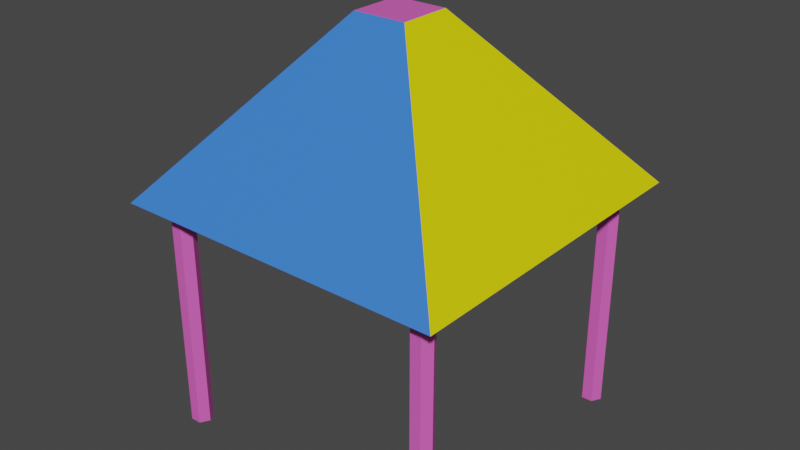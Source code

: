# Source: roof.blend  (saved by Blender 3.6.11; exported with 4.5.12 LTS)
import bpy
from mathutils import Matrix  # noqa: F401  (used for matrix-valued properties, if any)

bpy.ops.wm.read_factory_settings(use_empty=True)
scene = bpy.context.scene
scene.name = 'Scene'

# ---- materials (node trees are filled in below, after node groups)
mat_material_001 = bpy.data.materials.new('Material.001')
mat_material_001.use_transparent_shadow = False
mat_material_002 = bpy.data.materials.new('Material.002')
mat_material_002.use_transparent_shadow = False
mat_material_003 = bpy.data.materials.new('Material.003')
mat_material_003.use_transparent_shadow = False
mat_material_004 = bpy.data.materials.new('Material.004')
mat_material_004.use_transparent_shadow = False
mat_material_005 = bpy.data.materials.new('Material.005')
mat_material_005.use_transparent_shadow = False

# ---- material node trees
mat_material_001.use_nodes = True; mat_material_001.node_tree.nodes.clear()
_N = mat_material_001.node_tree.nodes; _L = mat_material_001.node_tree.links
n0 = _N.new('ShaderNodeBsdfPrincipled'); n0.name = 'Principled BSDF'; n0.location = (10, 300)
n0.distribution = 'GGX'
n0.subsurface_method = 'RANDOM_WALK_SKIN'
n0.inputs[0].default_value = (0.8, 0.1226, 0.5508, 1.0)
n0.inputs[3].default_value = 1.45
n0.inputs[27].default_value = (0.0, 0.0, 0.0, 1.0)
n0.inputs[28].default_value = 1.0
n1 = _N.new('ShaderNodeOutputMaterial'); n1.name = 'Material Output'; n1.location = (300, 300)
_L.new(n0.outputs[0], n1.inputs[0])
n1.is_active_output = True
mat_material_002.use_nodes = True; mat_material_002.node_tree.nodes.clear()
_N = mat_material_002.node_tree.nodes; _L = mat_material_002.node_tree.links
n0 = _N.new('ShaderNodeBsdfPrincipled'); n0.name = 'Principled BSDF'; n0.location = (10, 300)
n0.distribution = 'GGX'
n0.subsurface_method = 'RANDOM_WALK_SKIN'
n0.inputs[0].default_value = (0.04484, 0.1997, 0.8, 1.0)
n0.inputs[3].default_value = 1.45
n0.inputs[27].default_value = (0.0, 0.0, 0.0, 1.0)
n0.inputs[28].default_value = 1.0
n1 = _N.new('ShaderNodeOutputMaterial'); n1.name = 'Material Output'; n1.location = (300, 300)
_L.new(n0.outputs[0], n1.inputs[0])
n1.is_active_output = True
mat_material_003.use_nodes = True; mat_material_003.node_tree.nodes.clear()
_N = mat_material_003.node_tree.nodes; _L = mat_material_003.node_tree.links
n0 = _N.new('ShaderNodeBsdfPrincipled'); n0.name = 'Principled BSDF'; n0.location = (10, 300)
n0.distribution = 'GGX'
n0.subsurface_method = 'RANDOM_WALK_SKIN'
n0.inputs[3].default_value = 1.45
n0.inputs[27].default_value = (0.0, 0.0, 0.0, 1.0)
n0.inputs[28].default_value = 1.0
n1 = _N.new('ShaderNodeOutputMaterial'); n1.name = 'Material Output'; n1.location = (300, 300)
_L.new(n0.outputs[0], n1.inputs[0])
n1.is_active_output = True
mat_material_004.use_nodes = True; mat_material_004.node_tree.nodes.clear()
_N = mat_material_004.node_tree.nodes; _L = mat_material_004.node_tree.links
n0 = _N.new('ShaderNodeBsdfPrincipled'); n0.name = 'Principled BSDF'; n0.location = (10, 300)
n0.distribution = 'GGX'
n0.subsurface_method = 'RANDOM_WALK_SKIN'
n0.inputs[0].default_value = (0.8, 0.7426, 0.0, 1.0)
n0.inputs[3].default_value = 1.45
n0.inputs[27].default_value = (0.0, 0.0, 0.0, 1.0)
n0.inputs[28].default_value = 1.0
n1 = _N.new('ShaderNodeOutputMaterial'); n1.name = 'Material Output'; n1.location = (300, 300)
_L.new(n0.outputs[0], n1.inputs[0])
n1.is_active_output = True
mat_material_005.use_nodes = True; mat_material_005.node_tree.nodes.clear()
_N = mat_material_005.node_tree.nodes; _L = mat_material_005.node_tree.links
n0 = _N.new('ShaderNodeBsdfPrincipled'); n0.name = 'Principled BSDF'; n0.location = (10, 300)
n0.distribution = 'GGX'
n0.subsurface_method = 'RANDOM_WALK_SKIN'
n0.inputs[0].default_value = (0.0, 0.03694, 0.8, 1.0)
n0.inputs[3].default_value = 1.45
n0.inputs[27].default_value = (0.0, 0.0, 0.0, 1.0)
n0.inputs[28].default_value = 1.0
n1 = _N.new('ShaderNodeOutputMaterial'); n1.name = 'Material Output'; n1.location = (300, 300)
_L.new(n0.outputs[0], n1.inputs[0])
n1.is_active_output = True

# ---- world
world_world = bpy.data.worlds.new('World'); scene.world = world_world
world_world.use_nodes = True; world_world.node_tree.nodes.clear()
_N = world_world.node_tree.nodes; _L = world_world.node_tree.links
n0 = _N.new('ShaderNodeOutputWorld'); n0.name = 'World Output'; n0.location = (300, 300)
n1 = _N.new('ShaderNodeBackground'); n1.name = 'Background'; n1.location = (10, 300)
n1.inputs[0].default_value = (0.05088, 0.05088, 0.05088, 1.0)
_L.new(n1.outputs[0], n0.inputs[0])
n0.is_active_output = True
world_world.color = (0.05088, 0.05088, 0.05088)
world_world.use_sun_shadow = False
world_world.sun_shadow_jitter_overblur = 0.0

# ---- meshes
me_mesh = bpy.data.meshes.new('Mesh')
me_mesh.from_pydata([(-11.52, 0.0, 111.5), (111.5, 0.0, 111.5), (40.14, 61.52, 59.86), (59.86, 61.52, 59.86), (40.14, 61.52, 40.14), (59.86, 61.52, 40.14), (-11.52, 0.0, -11.52), (111.5, 0.0, -11.52), (-3.679, 0.0, -3.679), (103.7, 0.0, -3.679), (103.7, 0.0, 103.7), (-3.679, 0.0, 103.7), (21.15, 30.76, 21.15), (78.85, 30.76, 21.15), (78.85, 30.76, 78.85), (21.15, 30.76, 78.85), (98.05, -85.42, 103.4), (102.0, -85.42, 103.4), (96.1, -85.42, 100.0), (98.05, -85.42, 96.62), (102.0, -85.42, 96.62), (103.9, -85.42, 100.0), (98.05, 4.009, 103.4), (102.0, 1.572, 103.4), (103.9, 4.009, 100.0), (102.0, 7.592, 96.62), (98.05, 7.943, 96.62), (96.1, 7.592, 100.0), (98.05, -85.42, 3.379), (102.0, -85.42, 3.379), (96.1, -85.42, 5.684e-14), (98.05, -85.42, -3.379), (102.0, -85.42, -3.379), (103.9, -85.42, 5.684e-14), (98.05, 7.943, 3.379), (102.0, 7.592, 3.379), (103.9, 4.009, 5.684e-14), (102.0, 1.572, -3.379), (98.05, 4.009, -3.379), (96.1, 7.592, 5.684e-14), (-1.951, -85.42, 3.379), (1.951, -85.42, 3.379), (-3.902, -85.42, 5.684e-14), (-1.951, -85.42, -3.379), (1.951, -85.42, -3.379), (3.902, -85.42, 5.684e-14), (-1.951, 7.592, 3.379), (1.951, 7.943, 3.379), (3.902, 7.592, 5.684e-14), (1.951, 4.009, -3.379), (-1.951, 1.572, -3.379), (-3.902, 4.009, 5.684e-14), (-1.951, -85.42, 103.4), (1.951, -85.42, 103.4), (-3.902, -85.42, 100.0), (-1.951, -85.42, 96.62), (1.951, -85.42, 96.62), (3.902, -85.42, 100.0), (-1.951, 1.572, 103.4), (1.951, 4.009, 103.4), (3.902, 7.592, 100.0), (1.951, 7.943, 96.62), (-1.951, 7.592, 96.62), (-3.902, 4.009, 100.0)], [], [(0, 1, 3, 2), (2, 3, 5, 4), (4, 5, 7, 6), (12, 13, 14, 15), (1, 7, 5, 3), (6, 0, 2, 4), (6, 7, 9, 8), (7, 1, 10, 9), (1, 0, 11, 10), (0, 6, 8, 11), (8, 9, 13, 12), (9, 10, 14, 13), (10, 11, 15, 14), (11, 8, 12, 15), (16, 17, 23, 22), (17, 21, 24, 23), (21, 20, 25, 24), (20, 19, 26, 25), (19, 18, 27, 26), (18, 16, 22, 27), (28, 29, 35, 34), (29, 33, 36, 35), (33, 32, 37, 36), (32, 31, 38, 37), (31, 30, 39, 38), (30, 28, 34, 39), (40, 41, 47, 46), (41, 45, 48, 47), (45, 44, 49, 48), (44, 43, 50, 49), (43, 42, 51, 50), (42, 40, 46, 51), (52, 53, 59, 58), (53, 57, 60, 59), (57, 56, 61, 60), (56, 55, 62, 61), (55, 54, 63, 62), (54, 52, 58, 63)])
me_mesh.polygons.foreach_set('use_smooth', [True] * 38)
me_mesh.polygons.foreach_set('material_index', [1, 0, 2, 0, 3, 4, 2, 3, 1, 4, 2, 3, 1, 4, 0, 0, 0, 0, 0, 0, 0, 0, 0, 0, 0, 0, 0, 0, 0, 0, 0, 0, 0, 0, 0, 0, 0, 0])
_k = set([(0, 1), (0, 2), (0, 6), (0, 11), (1, 3), (1, 7), (1, 10), (2, 3), (2, 4), (3, 5), (4, 5), (4, 6), (5, 7), (6, 7), (6, 8), (7, 9), (8, 9), (8, 11), (8, 12), (9, 10), (9, 13), (10, 11), (10, 14), (11, 15), (12, 13), (12, 15), (13, 14), (14, 15), (16, 17), (16, 18), (16, 22), (17, 21), (17, 23), (18, 19), (18, 27), (19, 20), (19, 26), (20, 21), (20, 25), (21, 24), (22, 23), (22, 27), (23, 24), (24, 25), (25, 26), (26, 27), (28, 29), (28, 30), (28, 34), (29, 33), (29, 35), (30, 31), (30, 39), (31, 32), (31, 38), (32, 33), (32, 37), (33, 36), (34, 35), (34, 39), (35, 36), (36, 37), (37, 38), (38, 39), (40, 41), (40, 42), (40, 46), (41, 45), (41, 47), (42, 43), (42, 51), (43, 44), (43, 50), (44, 45), (44, 49), (45, 48), (46, 47), (46, 51), (47, 48), (48, 49), (49, 50), (50, 51), (52, 53), (52, 54), (52, 58), (53, 57), (53, 59), (54, 55), (54, 63), (55, 56), (55, 62), (56, 57), (56, 61), (57, 60), (58, 59), (58, 63), (59, 60), (60, 61), (61, 62), (62, 63)])
me_mesh.attributes.new('sharp_edge', 'BOOLEAN', 'EDGE').data.foreach_set('value', [ (min(e.vertices), max(e.vertices)) in _k for e in me_mesh.edges])
_uv = me_mesh.uv_layers.new(name='map1')
_uv.uv.foreach_set('vector', [0.004047, 0.04428, 0.003047, 0.04421, 0.003512, 0.04367, 0.003672, 0.04368, 0.1344, 0.3046, 0.1345, 0.3048, 0.1342, 0.3048, 0.1341, 0.3046, 0.02494, 0.04455, 0.02511, 0.04454, 0.02552, 0.04509, 0.02452, 0.0451, 0.1338, 0.3049, 0.1339, 0.3054, 0.1348, 0.3053, 0.1347, 0.3048, 0.03574, 0.04469, 0.03474, 0.04461, 0.0352, 0.04411, 0.03536, 0.04412, 0.01392, 0.04427, 0.01292, 0.04428, 0.01333, 0.04371, 0.01349, 0.0437, 0.02452, 0.0451, 0.02552, 0.04509, 0.02546, 0.04505, 0.02459, 0.04505, 0.03474, 0.04461, 0.03574, 0.04469, 0.03568, 0.04463, 0.03481, 0.04457, 0.003047, 0.04421, 0.004047, 0.04428, 0.003987, 0.04424, 0.003122, 0.04418, 0.01292, 0.04428, 0.01392, 0.04427, 0.01385, 0.04423, 0.01298, 0.04424, 0.02459, 0.04505, 0.02546, 0.04505, 0.02526, 0.04478, 0.02478, 0.04478, 0.03481, 0.04457, 0.03568, 0.04463, 0.0355, 0.04436, 0.03503, 0.04433, 0.003122, 0.04418, 0.003987, 0.04424, 0.003808, 0.04395, 0.003342, 0.04392, 0.01298, 0.04424, 0.01385, 0.04423, 0.01365, 0.04396, 0.01318, 0.04396, 0.004161, 0.0453, 0.004139, 0.0453, 0.004139, 0.04509, 0.004161, 0.04509, 0.004139, 0.0453, 0.004133, 0.04529, 0.004133, 0.04509, 0.004139, 0.04509, 0.004133, 0.04529, 0.004148, 0.04529, 0.004148, 0.04508, 0.004133, 0.04509, 0.004148, 0.04529, 0.004169, 0.04529, 0.004169, 0.04508, 0.004148, 0.04508, 0.004169, 0.04529, 0.004176, 0.0453, 0.004176, 0.04509, 0.004169, 0.04508, 0.004176, 0.0453, 0.004161, 0.0453, 0.004161, 0.04509, 0.004176, 0.04509, 0.004161, 0.0453, 0.004139, 0.0453, 0.004139, 0.04509, 0.004161, 0.04509, 0.004139, 0.0453, 0.004133, 0.04529, 0.004133, 0.04509, 0.004139, 0.04509, 0.004133, 0.04529, 0.004148, 0.04529, 0.004148, 0.04508, 0.004133, 0.04509, 0.004148, 0.04529, 0.004169, 0.04529, 0.004169, 0.04508, 0.004148, 0.04508, 0.004169, 0.04529, 0.004176, 0.0453, 0.004176, 0.04509, 0.004169, 0.04508, 0.004176, 0.0453, 0.004161, 0.0453, 0.004161, 0.04509, 0.004176, 0.04509, 0.004161, 0.0453, 0.004139, 0.0453, 0.004139, 0.04509, 0.004161, 0.04509, 0.004139, 0.0453, 0.004133, 0.04529, 0.004133, 0.04509, 0.004139, 0.04509, 0.004133, 0.04529, 0.004148, 0.04529, 0.004148, 0.04508, 0.004133, 0.04509, 0.004148, 0.04529, 0.004169, 0.04529, 0.004169, 0.04508, 0.004148, 0.04508, 0.004169, 0.04529, 0.004176, 0.0453, 0.004176, 0.04509, 0.004169, 0.04508, 0.004176, 0.0453, 0.004161, 0.0453, 0.004161, 0.04509, 0.004176, 0.04509, 0.004161, 0.0453, 0.004139, 0.0453, 0.004139, 0.04509, 0.004161, 0.04509, 0.004139, 0.0453, 0.004133, 0.04529, 0.004133, 0.04509, 0.004139, 0.04509, 0.004133, 0.04529, 0.004148, 0.04529, 0.004148, 0.04508, 0.004133, 0.04509, 0.004148, 0.04529, 0.004169, 0.04529, 0.004169, 0.04508, 0.004148, 0.04508, 0.004169, 0.04529, 0.004176, 0.0453, 0.004176, 0.04509, 0.004169, 0.04508, 0.004176, 0.0453, 0.004161, 0.0453, 0.004161, 0.04509, 0.004176, 0.04509])
me_mesh.materials.append(mat_material_001)
me_mesh.materials.append(mat_material_002)
me_mesh.materials.append(mat_material_003)
me_mesh.materials.append(mat_material_004)
me_mesh.materials.append(mat_material_005)
me_mesh.update()
me_mesh.normals_split_custom_set([tuple(v) for v in zip(*[iter([0.0, 0.643, 0.7658, 0.0, 0.643, 0.7658, 0.0, 0.643, 0.7658, 0.0, 0.643, 0.7658, 0.0, 1.0, 0.0, 0.0, 1.0, 0.0, 0.0, 1.0, 0.0, 0.0, 1.0, 0.0, 0.0, 0.643, -0.7658, 0.0, 0.643, -0.7658, 0.0, 0.643, -0.7658, 0.0, 0.643, -0.7658, 0.0, -1.0, 0.0, 0.0, -1.0, 0.0, 0.0, -1.0, 0.0, 0.0, -1.0, 0.0, 0.7658, 0.643, 0.0, 0.7658, 0.643, 0.0, 0.7658, 0.643, 0.0, 0.7658, 0.643, 0.0, -0.7658, 0.643, 0.0, -0.7658, 0.643, 0.0, -0.7658, 0.643, 0.0, -0.7658, 0.643, 0.0, 0.0, -1.0, 0.0, 0.0, -1.0, 0.0, 0.0, -1.0, 0.0, 0.0, -1.0, 0.0, 0.0, -1.0, 0.0, 0.0, -1.0, 0.0, 0.0, -1.0, 0.0, 0.0, -1.0, 0.0, 0.0, -1.0, 0.0, 0.0, -1.0, 0.0, 0.0, -1.0, 0.0, 0.0, -1.0, 0.0, 0.0, -1.0, 0.0, 0.0, -1.0, 0.0, 0.0, -1.0, 0.0, 0.0, -1.0, 0.0, 0.0, -0.6281, 0.7781, 0.0, -0.6281, 0.7781, 0.0, -0.6281, 0.7781, 0.0, -0.6281, 0.7781, -0.7781, -0.6281, 0.0, -0.7781, -0.6281, 0.0, -0.7781, -0.6281, 0.0, -0.7781, -0.6281, 0.0, 0.0, -0.6281, -0.7781, 0.0, -0.6281, -0.7781, 0.0, -0.6281, -0.7781, 0.0, -0.6281, -0.7781, 0.7781, -0.6281, 0.0, 0.7781, -0.6281, 0.0, 0.7781, -0.6281, 0.0, 0.7781, -0.6281, 0.0, 3.103e-07, 0.0, 1.0, 3.103e-07, 0.0, 1.0, 3.103e-07, 0.0, 1.0, 3.103e-07, 0.0, 1.0, 0.866, 0.0, 0.5, 0.866, 0.0, 0.5, 0.866, 0.0, 0.5, 0.866, 0.0, 0.5, 0.866, 0.0, -0.5, 0.866, 0.0, -0.5, 0.866, 0.0, -0.5, 0.866, 0.0, -0.5, 7.448e-07, 0.0, -1.0, 7.448e-07, 0.0, -1.0, 7.448e-07, 0.0, -1.0, 7.448e-07, 0.0, -1.0, -0.866, 0.0, -0.5, -0.866, 0.0, -0.5, -0.866, 0.0, -0.5, -0.866, 0.0, -0.5, -0.866, 0.0, 0.5, -0.866, 0.0, 0.5, -0.866, 0.0, 0.5, -0.866, 0.0, 0.5, -2.295e-08, 0.0, 1.0, -2.295e-08, 0.0, 1.0, -2.295e-08, 0.0, 1.0, -2.295e-08, 0.0, 1.0, 0.866, 0.0, 0.5, 0.866, 0.0, 0.5, 0.866, 0.0, 0.5, 0.866, 0.0, 0.5, 0.866, 0.0, -0.5, 0.866, 0.0, -0.5, 0.866, 0.0, -0.5, 0.866, 0.0, -0.5, 2.771e-08, 0.0, -1.0, 2.771e-08, 0.0, -1.0, 2.771e-08, 0.0, -1.0, 2.771e-08, 0.0, -1.0, -0.866, 0.0, -0.5, -0.866, 0.0, -0.5, -0.866, 0.0, -0.5, -0.866, 0.0, -0.5, -0.866, 0.0, 0.5, -0.866, 0.0, 0.5, -0.866, 0.0, 0.5, -0.866, 0.0, 0.5, 2.951e-09, 0.0, 1.0, 2.951e-09, 0.0, 1.0, 2.951e-09, 0.0, 1.0, 2.951e-09, 0.0, 1.0, 0.866, 0.0, 0.5, 0.866, 0.0, 0.5, 0.866, 0.0, 0.5, 0.866, 0.0, 0.5, 0.866, 0.0, -0.5, 0.866, 0.0, -0.5, 0.866, 0.0, -0.5, 0.866, 0.0, -0.5, -2.771e-08, 0.0, -1.0, -2.771e-08, 0.0, -1.0, -2.771e-08, 0.0, -1.0, -2.771e-08, 0.0, -1.0, -0.866, 0.0, -0.5, -0.866, 0.0, -0.5, -0.866, 0.0, -0.5, -0.866, 0.0, -0.5, -0.866, 0.0, 0.5, -0.866, 0.0, 0.5, -0.866, 0.0, 0.5, -0.866, 0.0, 0.5, 1.02e-06, 0.0, 1.0, 1.02e-06, 0.0, 1.0, 1.02e-06, 0.0, 1.0, 1.02e-06, 0.0, 1.0, 0.866, 0.0, 0.5, 0.866, 0.0, 0.5, 0.866, 0.0, 0.5, 0.866, 0.0, 0.5, 0.866, 0.0, -0.5, 0.866, 0.0, -0.5, 0.866, 0.0, -0.5, 0.866, 0.0, -0.5, -7.448e-07, 0.0, -1.0, -7.448e-07, 0.0, -1.0, -7.448e-07, 0.0, -1.0, -7.448e-07, 0.0, -1.0, -0.866, 0.0, -0.5, -0.866, 0.0, -0.5, -0.866, 0.0, -0.5, -0.866, 0.0, -0.5, -0.866, 0.0, 0.5, -0.866, 0.0, 0.5, -0.866, 0.0, 0.5, -0.866, 0.0, 0.5])] * 3)])

# ---- objects
ob_sm_prop_playground_roof_01 = bpy.data.objects.new('SM_Prop_Playground_Roof_01', me_mesh)

# ---- transforms, parenting, visibility, modifiers, constraints
ob_sm_prop_playground_roof_01.location = (0.0, 0.0, 0.0)
ob_sm_prop_playground_roof_01.rotation_euler = (1.571, -0.0, 0.0)
ob_sm_prop_playground_roof_01.scale = (0.01, 0.01, 0.01)
ob_sm_prop_playground_roof_01.color = (0.8, 0.8, 0.8, 1.0)

# ---- collection membership
scene.collection.objects.link(ob_sm_prop_playground_roof_01)

# ---- scene / render settings (as saved in the file)
scene.frame_start = 1; scene.frame_end = 250; scene.frame_set(1)
scene.render.engine = 'BLENDER_EEVEE_NEXT'
scene.cycles.sampling_pattern = 'TABULATED_SOBOL'
scene.view_settings.view_transform = 'Filmic'
bpy.context.view_layer.update()

# ---- added for rendering (the .blend has no active camera and no usable light): camera, sun
cam_auto = bpy.data.cameras.new('AutoCamera')
cam_auto.lens = 50.0
cam_auto.sensor_width = 36.0
cam_auto.clip_end = 1000.0
ob_auto_camera = bpy.data.objects.new('AutoCamera', cam_auto)
scene.collection.objects.link(ob_auto_camera)
ob_auto_camera.location = (2.60714, -3.02857, 1.5662)
ob_auto_camera.rotation_euler = (1.09748, -7.21219e-08, 0.694738)
scene.camera = ob_auto_camera
light_auto_sun = bpy.data.lights.new('AutoSun', 'SUN')
light_auto_sun.energy = 3.0
light_auto_sun.angle = 0.0523599
ob_auto_sun = bpy.data.objects.new('AutoSun', light_auto_sun)
scene.collection.objects.link(ob_auto_sun)
ob_auto_sun.rotation_euler = (0.872665, 0.174533, 0.523599)
bpy.context.view_layer.update()
